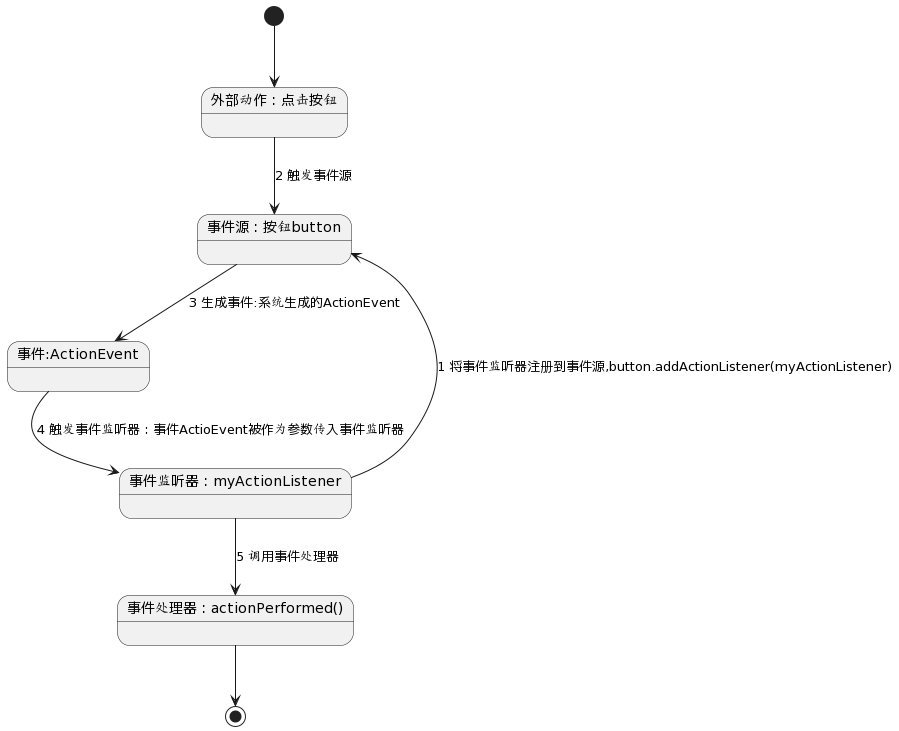

The diagram above was rendered by PlantUML. Its source (embedded in the PNG):
@startuml
[*]--> s1
s1--> s2:2 触发事件源
s2-->s3:3 生成事件:系统生成的ActionEvent
s3-->s4:4 触发事件监听器：事件ActioEvent被作为参数传入事件监听器
s4-->s2:1 将事件监听器注册到事件源,button.addActionListener(myActionListener)
s4-->s5:5 调用事件处理器
s5-->[*]

state "外部动作：点击按钮" as s1
state "事件源：按钮button" as s2
state "事件:ActionEvent" as s3
state "事件监听器：myActionListener" as s4
state "事件处理器：actionPerformed()" as s5
@enduml